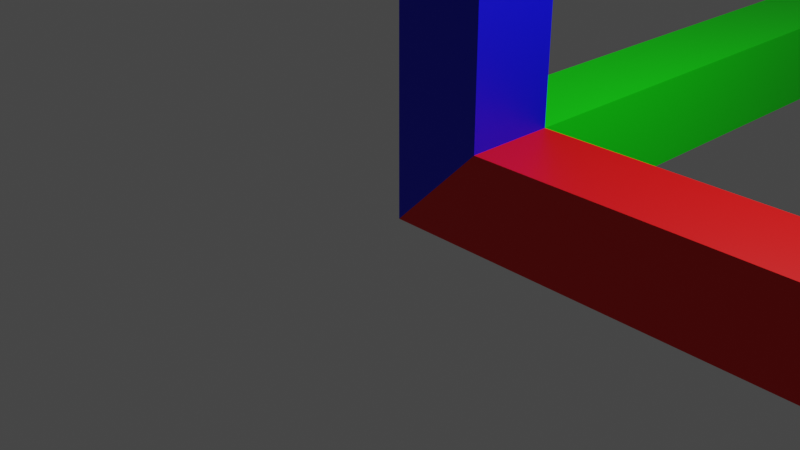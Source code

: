 # Source: axes.blend  (saved by Blender 3.3.6; exported with 4.5.12 LTS)
import bpy
from mathutils import Matrix  # noqa: F401  (used for matrix-valued properties, if any)

bpy.ops.wm.read_factory_settings(use_empty=True)
scene = bpy.context.scene
scene.name = 'Scene'

# ---- collections
col_collection = bpy.data.collections.new('Collection'); scene.collection.children.link(col_collection)

# ---- materials (node trees are filled in below, after node groups)
mat_xaxis = bpy.data.materials.new('Xaxis')
mat_xaxis.alpha_threshold = 0.0
mat_xaxis.use_transparent_shadow = False
mat_xaxis.roughness = 0.5
mat_xaxis.line_color = (0.0, 0.0, 0.0, 1.0)
mat_yaxis = bpy.data.materials.new('Yaxis')
mat_yaxis.alpha_threshold = 0.0
mat_yaxis.use_transparent_shadow = False
mat_yaxis.roughness = 0.5
mat_yaxis.line_color = (0.0, 0.0, 0.0, 1.0)
mat_zaxis = bpy.data.materials.new('Zaxis')
mat_zaxis.alpha_threshold = 0.0
mat_zaxis.use_transparent_shadow = False
mat_zaxis.roughness = 0.5
mat_zaxis.line_color = (0.0, 0.0, 0.0, 1.0)

# ---- material node trees
mat_xaxis.use_nodes = True; mat_xaxis.node_tree.nodes.clear()
_N = mat_xaxis.node_tree.nodes; _L = mat_xaxis.node_tree.links
n0 = _N.new('ShaderNodeOutputMaterial'); n0.name = 'Material Output'; n0.location = (300, 300)
n1 = _N.new('ShaderNodeBsdfPrincipled'); n1.name = 'Principled BSDF'; n1.location = (10, 300)
n1.distribution = 'GGX'
n1.subsurface_method = 'RANDOM_WALK_SKIN'
n1.inputs[0].default_value = (0.8, 0.0, 0.0, 1.0)
n1.inputs[3].default_value = 1.45
n1.inputs[27].default_value = (0.0, 0.0, 0.0, 1.0)
n1.inputs[28].default_value = 1.0
_L.new(n1.outputs[0], n0.inputs[0])
n0.is_active_output = True
mat_yaxis.use_nodes = True; mat_yaxis.node_tree.nodes.clear()
_N = mat_yaxis.node_tree.nodes; _L = mat_yaxis.node_tree.links
n0 = _N.new('ShaderNodeOutputMaterial'); n0.name = 'Material Output'; n0.location = (300, 300)
n1 = _N.new('ShaderNodeBsdfPrincipled'); n1.name = 'Principled BSDF'; n1.location = (10, 300)
n1.distribution = 'GGX'
n1.subsurface_method = 'RANDOM_WALK_SKIN'
n1.inputs[0].default_value = (0.0, 0.8, 0.0, 1.0)
n1.inputs[3].default_value = 1.45
n1.inputs[27].default_value = (0.0, 0.0, 0.0, 1.0)
n1.inputs[28].default_value = 1.0
_L.new(n1.outputs[0], n0.inputs[0])
n0.is_active_output = True
mat_zaxis.use_nodes = True; mat_zaxis.node_tree.nodes.clear()
_N = mat_zaxis.node_tree.nodes; _L = mat_zaxis.node_tree.links
n0 = _N.new('ShaderNodeOutputMaterial'); n0.name = 'Material Output'; n0.location = (300, 300)
n1 = _N.new('ShaderNodeBsdfPrincipled'); n1.name = 'Principled BSDF'; n1.location = (10, 300)
n1.distribution = 'GGX'
n1.subsurface_method = 'RANDOM_WALK_SKIN'
n1.inputs[0].default_value = (0.0, 0.0, 0.8, 1.0)
n1.inputs[3].default_value = 1.45
n1.inputs[27].default_value = (0.0, 0.0, 0.0, 1.0)
n1.inputs[28].default_value = 1.0
_L.new(n1.outputs[0], n0.inputs[0])
n0.is_active_output = True

# ---- world
world_world = bpy.data.worlds.new('World'); scene.world = world_world
world_world.use_nodes = True; world_world.node_tree.nodes.clear()
_N = world_world.node_tree.nodes; _L = world_world.node_tree.links
n0 = _N.new('ShaderNodeOutputWorld'); n0.name = 'World Output'; n0.location = (300, 300)
n1 = _N.new('ShaderNodeBackground'); n1.name = 'Background'; n1.location = (10, 300)
n1.inputs[0].default_value = (0.05088, 0.05088, 0.05088, 1.0)
_L.new(n1.outputs[0], n0.inputs[0])
n0.is_active_output = True
world_world.color = (0.05088, 0.05088, 0.05088)
world_world.use_sun_shadow = False
world_world.sun_shadow_jitter_overblur = 0.0

# ---- cameras
cam_camera = bpy.data.cameras.new('Camera')
cam_camera.clip_end = 100.0
cam_camera.ortho_scale = 7.314

# ---- lights
light_light = bpy.data.lights.new('Light', 'POINT')
light_light.transmission_factor = 0.0
light_light.energy = 1000.0
light_light.shadow_soft_size = 0.1
light_light.shadow_maximum_resolution = 0.006
light_light.use_absolute_resolution = True

# ---- meshes
me_cube_003 = bpy.data.meshes.new('Cube.003')
me_cube_003.from_pydata([(0.0, 0.0, 0.0), (0.0, 1.0, 1.0), (1.0, 0.0, 1.0), (1.0, 1.0, 0.0), (1.0, 1.0, 1.0), (0.0, 50.0, 0.0), (0.0, 50.0, 1.0), (1.0, 50.0, 1.0), (1.0, 50.0, 0.0), (50.0, 1.0, 0.0), (50.0, 1.0, 1.0), (50.0, 0.0, 1.0), (50.0, 0.0, 0.0), (1.0, 1.0, 50.0), (0.0, 1.0, 50.0), (0.0, 0.0, 50.0), (1.0, 0.0, 50.0)], [], [(5, 6, 7, 8), (1, 6, 5, 0), (4, 7, 6, 1), (3, 8, 7, 4), (0, 5, 8, 3), (9, 10, 11, 12), (4, 10, 9, 3), (2, 11, 10, 4), (0, 12, 11, 2), (3, 9, 12, 0), (13, 14, 15, 16), (1, 14, 13, 4), (0, 15, 14, 1), (2, 16, 15, 0), (4, 13, 16, 2)])
me_cube_003.polygons.foreach_set('material_index', [1, 1, 1, 1, 1, 0, 0, 0, 0, 0, 2, 2, 2, 2, 2])
_uv = me_cube_003.uv_layers.new(name='UVMap')
_uv.uv.foreach_set('vector', [0.375, 0.25, 0.625, 0.25, 0.625, 0.5, 0.375, 0.5, 0.625, 0.25, 0.625, 0.25, 0.375, 0.25, 0.375, 0.25, 0.625, 0.5, 0.625, 0.5, 0.625, 0.25, 0.625, 0.25, 0.375, 0.5, 0.375, 0.5, 0.625, 0.5, 0.625, 0.5, 0.375, 0.25, 0.375, 0.25, 0.375, 0.5, 0.375, 0.5, 0.375, 0.5, 0.625, 0.5, 0.625, 0.75, 0.375, 0.75, 0.625, 0.5, 0.625, 0.5, 0.375, 0.5, 0.375, 0.5, 0.625, 0.75, 0.625, 0.75, 0.625, 0.5, 0.625, 0.5, 0.375, 0.75, 0.375, 0.75, 0.625, 0.75, 0.625, 0.75, 0.375, 0.5, 0.375, 0.5, 0.375, 0.75, 0.375, 0.75, 0.625, 0.5, 0.875, 0.5, 0.875, 0.75, 0.625, 0.75, 0.875, 0.5, 0.875, 0.5, 0.625, 0.5, 0.625, 0.5, 0.875, 0.75, 0.875, 0.75, 0.875, 0.5, 0.875, 0.5, 0.625, 0.75, 0.625, 0.75, 0.875, 0.75, 0.875, 0.75, 0.625, 0.5, 0.625, 0.5, 0.625, 0.75, 0.625, 0.75])
me_cube_003.materials.append(mat_xaxis)
me_cube_003.materials.append(mat_yaxis)
me_cube_003.materials.append(mat_zaxis)
me_cube_003.update()

# ---- objects
ob_light = bpy.data.objects.new('Light', light_light)
ob_camera = bpy.data.objects.new('Camera', cam_camera)
ob_cube = bpy.data.objects.new('Cube', me_cube_003)

# ---- transforms, parenting, visibility, modifiers, constraints
ob_light.location = (4.076, 1.005, 5.904)
ob_light.rotation_euler = (0.6503, 0.05522, 1.866)
ob_light.lock_rotations_4d = False
ob_light.empty_display_type = 'ARROWS'
ob_light.color = (0.0, 0.0, 0.0, 0.0)
ob_light.lineart.crease_threshold = 0.0
ob_camera.location = (7.359, -6.926, 4.958)
ob_camera.rotation_euler = (1.109, 0.0, 0.8149)
ob_camera.lock_rotations_4d = False
ob_camera.empty_display_type = 'ARROWS'
ob_camera.color = (0.0, 0.0, 0.0, 0.0)
ob_camera.display_type = 'WIRE'
ob_camera.lineart.crease_threshold = 0.0
ob_cube.location = (0.0, 0.0, 0.0)

# ---- collection membership
col_collection.objects.link(ob_light)
col_collection.objects.link(ob_camera)
col_collection.objects.link(ob_cube)

# ---- scene / render settings (as saved in the file)
scene.camera = ob_camera
scene.frame_start = 1; scene.frame_end = 250; scene.frame_set(1)
scene.render.engine = 'BLENDER_EEVEE_NEXT'
scene.cycles.sampling_pattern = 'TABULATED_SOBOL'
scene.cycles.use_light_tree = False
scene.view_settings.view_transform = 'Filmic'
bpy.context.view_layer.update()
